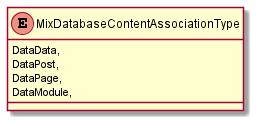

The diagram above was rendered by PlantUML. Its source (embedded in the PNG):
@startuml
enum MixDatabaseContentAssociationType {
    DataData,
    DataPost,
    DataPage,
    DataModule,
}
@enduml